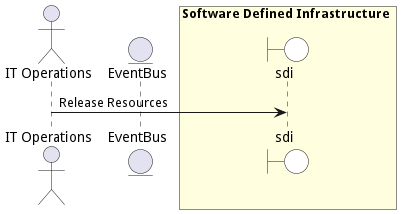

The diagram above was rendered by PlantUML. Its source (embedded in the PNG):
@startuml

actor "IT Operations"


entity EventBus

box Software Defined Infrastructure #lightyellow
    boundary sdi #white
end box



"IT Operations" -> sdi: Release Resources



@enduml